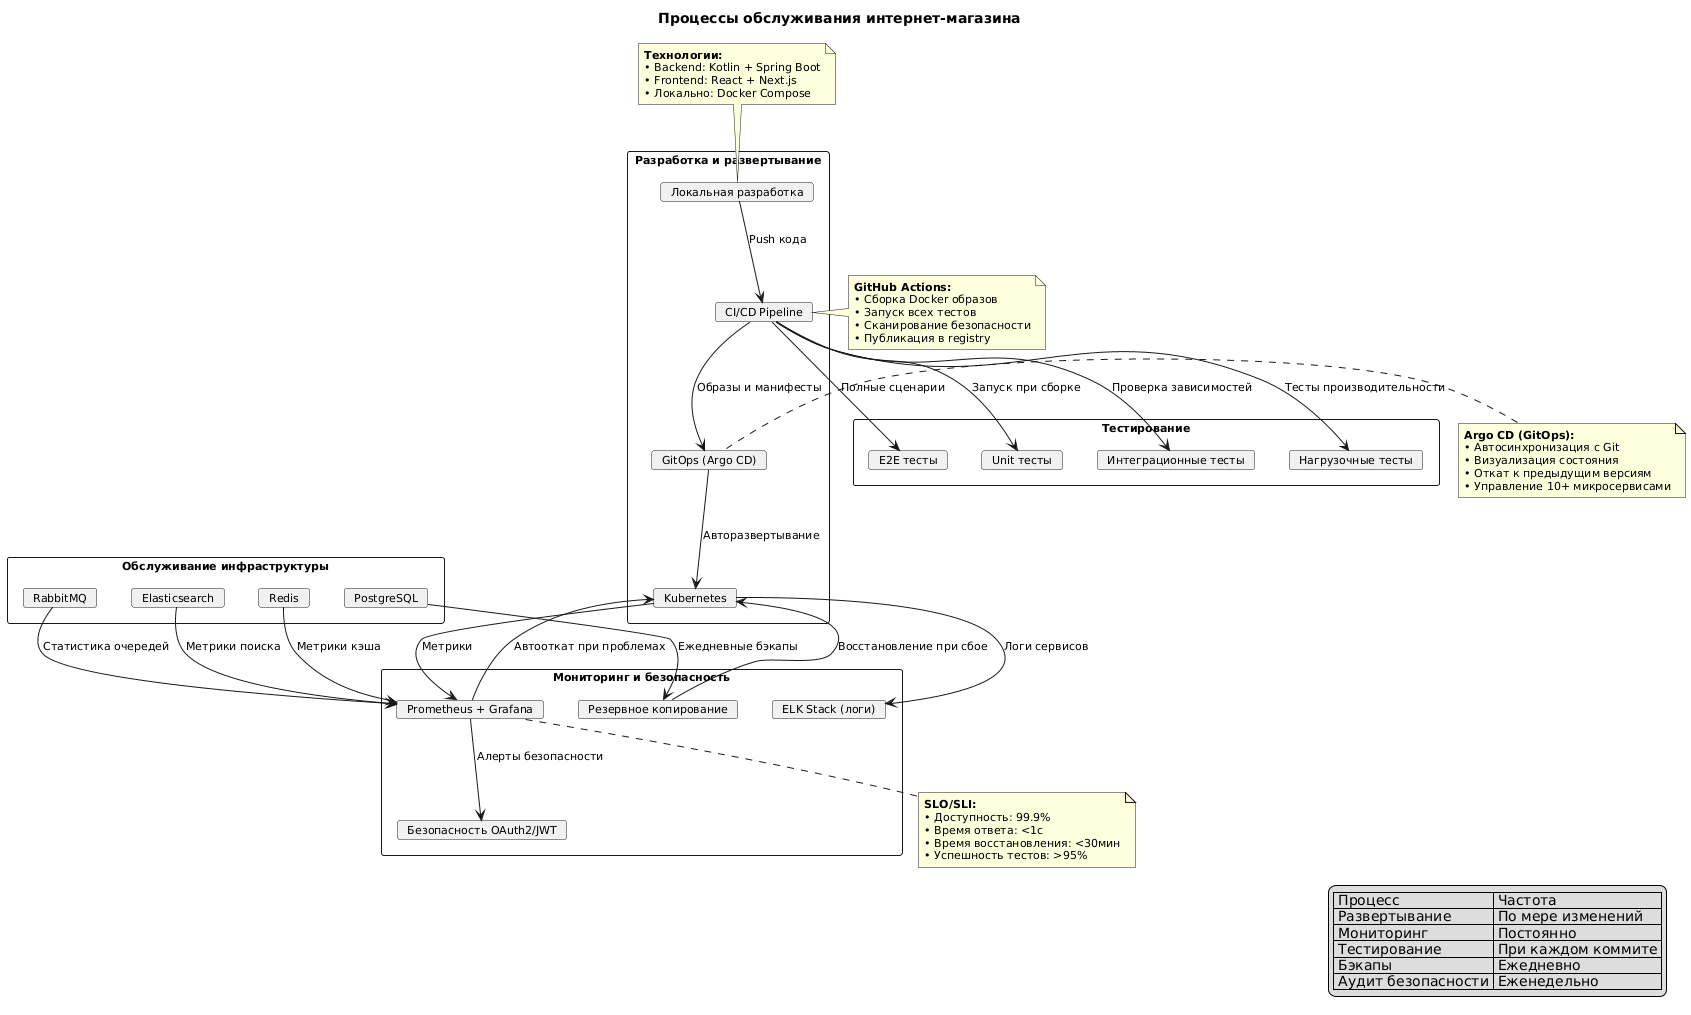

The diagram above was rendered by PlantUML. Its source (embedded in the PNG):
@startuml
title Процессы обслуживания интернет-магазина

skinparam defaultFontName Arial
skinparam defaultFontSize 11

' === ОСНОВНЫЕ ПРОЦЕССЫ ===

rectangle "Разработка и развертывание" {
  card "Локальная разработка" as dev
  card "CI/CD Pipeline" as cicd
  card "GitOps (Argo CD)" as gitops
  card "Kubernetes" as k8s
}

rectangle "Мониторинг и безопасность" {
  card "Prometheus + Grafana" as monitoring
  card "ELK Stack (логи)" as logging
  card "Безопасность OAuth2/JWT" as security
  card "Резервное копирование" as backup
}

rectangle "Тестирование" {
  card "Unit тесты" as unit
  card "Интеграционные тесты" as integration
  card "Нагрузочные тесты" as load
  card "E2E тесты" as e2e
}

rectangle "Обслуживание инфраструктуры" {
  card "PostgreSQL" as postgres
  card "Elasticsearch" as elastic
  card "Redis" as redis
  card "RabbitMQ" as rabbitmq
}

' === КЛЮЧЕВЫЕ СВЯЗИ ===

' Разработка
dev --> cicd : "Push кода"
cicd --> gitops : "Образы и манифесты"
gitops --> k8s : "Авторазвертывание"

' Мониторинг
k8s --> monitoring : "Метрики"
k8s --> logging : "Логи сервисов"
monitoring --> security : "Алерты безопасности"

' Тестирование
cicd --> unit : "Запуск при сборке"
cicd --> integration : "Проверка зависимостей"
cicd --> load : "Тесты производительности"
cicd --> e2e : "Полные сценарии"

' Инфраструктура
postgres --> backup : "Ежедневные бэкапы"
elastic --> monitoring : "Метрики поиска"
redis --> monitoring : "Метрики кэша"
rabbitmq --> monitoring : "Статистика очередей"

' Восстановление
backup --> k8s : "Восстановление при сбое"
monitoring --> k8s : "Автооткат при проблемах"

' === КРИТИЧЕСКИЕ ПРОЦЕССЫ ===

note top of dev
  **Технологии:**
  • Backend: Kotlin + Spring Boot
  • Frontend: React + Next.js
  • Локально: Docker Compose
end note

note right of cicd
  **GitHub Actions:**
  • Сборка Docker образов
  • Запуск всех тестов
  • Сканирование безопасности
  • Публикация в registry
end note

note left of gitops
  **Argo CD (GitOps):**
  • Автосинхронизация с Git
  • Визуализация состояния
  • Откат к предыдущим версиям
  • Управление 10+ микросервисами
end note

note bottom of monitoring
  **SLO/SLI:**
  • Доступность: 99.9%
  • Время ответа: <1с
  • Время восстановления: <30мин
  • Успешность тестов: >95%
end note

' === ЛЕГЕНДА ===
legend right
  | Процесс | Частота |
  | Развертывание | По мере изменений |
  | Мониторинг | Постоянно |
  | Тестирование | При каждом коммите |
  | Бэкапы | Ежедневно |
  | Аудит безопасности | Еженедельно |
endlegend
@enduml